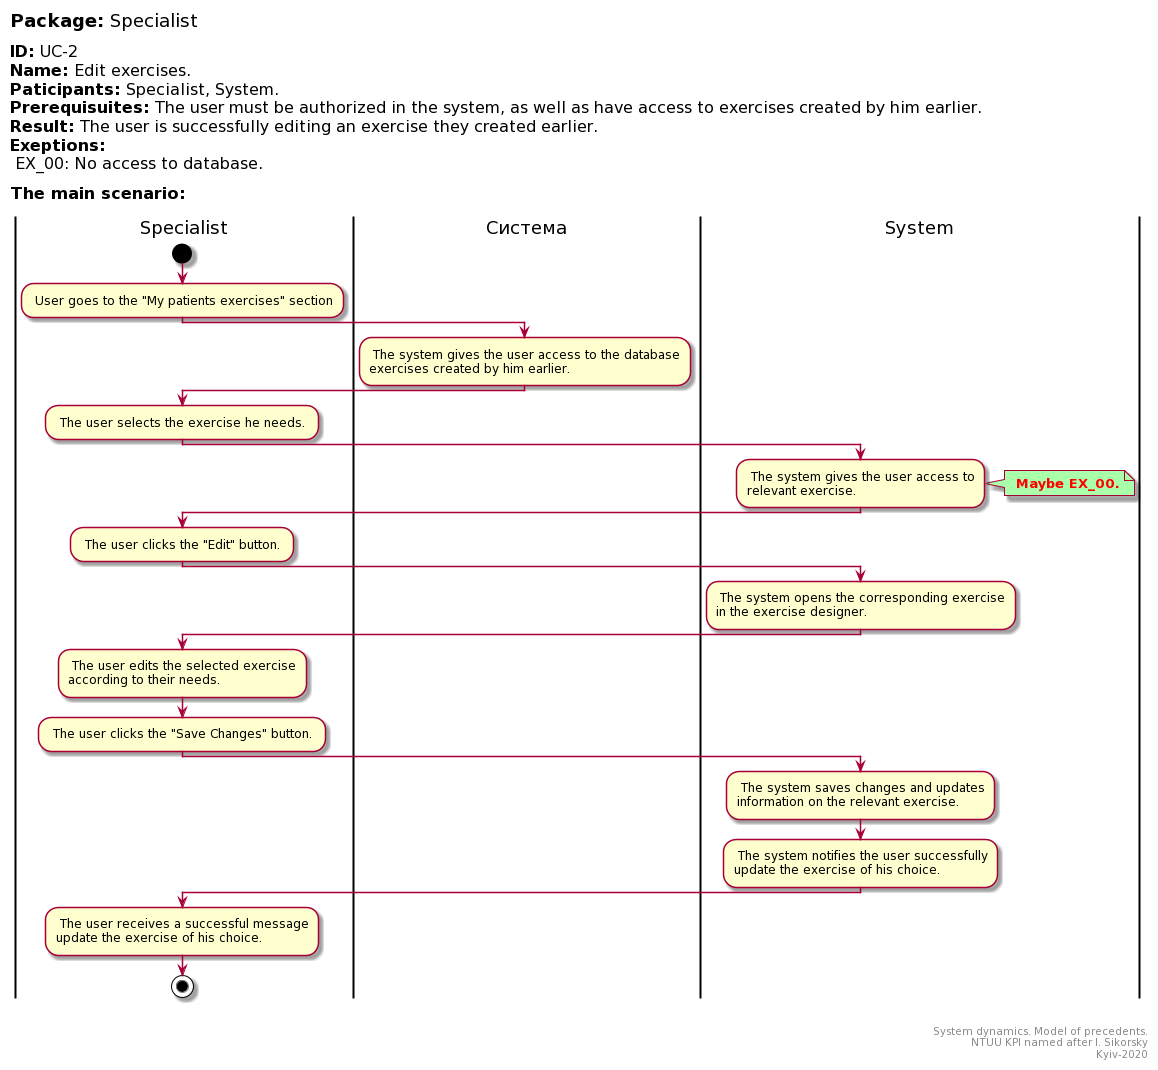

The diagram above was rendered by PlantUML. Its source (embedded in the PNG):
@startuml
left header
<font color=000 size=18><b>Package:</b> Specialist

<font color=000 size=16><b>ID:</b> UC-2
<font color=000 size=16><b>Name:</b> Edit exercises.
<font color=000 size=16><b>Paticipants:</b> Specialist, System.
<font color=000 size=16><b>Prerequisuites:</b> The user must be authorized in the system, as well as have access to exercises created by him earlier.
<font color=000 size=16><b>Result:</b> The user is successfully editing an exercise they created earlier.
<font color=000 size=16><b>Exeptions:</b>
<font color=000 size=16> EX_00: No access to database.

<font color=000 size=16><b>The main scenario:</b>

end header

|Specialist|
start
: User goes to the "My patients exercises" section;
|Система|
: The system gives the user access to the database
exercises created by him earlier.;

|Specialist|

: The user selects the exercise he needs. ;

|System|

: The system gives the user access to
relevant exercise.;

note right #aaffaa
<font color=red><b> Maybe EX_00.
end note

|Specialist|

: The user clicks the "Edit" button. ;

|System|

: The system opens the corresponding exercise
in the exercise designer. ;

|Specialist|

: The user edits the selected exercise
according to their needs. ;

: The user clicks the "Save Changes" button. ;

|System|

: The system saves changes and updates
information on the relevant exercise. ;

: The system notifies the user successfully
update the exercise of his choice. ;

|Specialist|

: The user receives a successful message
update the exercise of his choice. ;


stop;

right footer


System dynamics. Model of precedents.
NTUU KPI named after I. Sikorsky
Kyiv-2020
end footer
@enduml